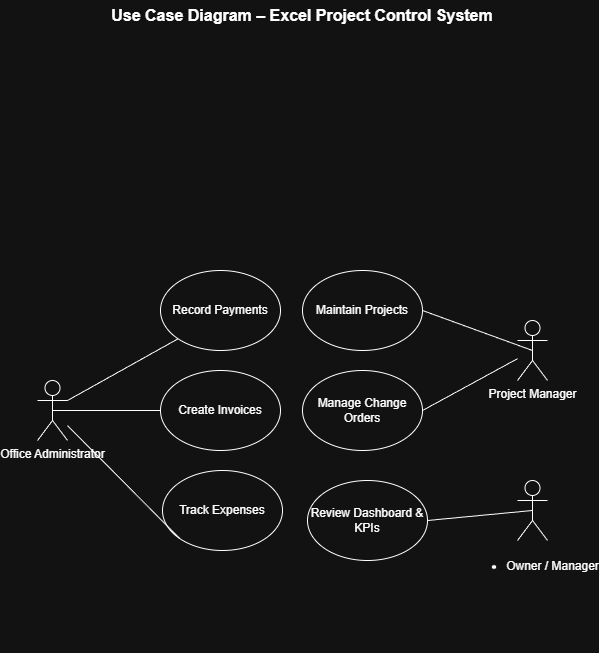

The diagram above was exported from draw.io. Its source (the exported page's mxGraphModel, read from the mxfile embedded in the PNG):
<mxGraphModel dx="1678" dy="874" grid="1" gridSize="10" guides="1" tooltips="1" connect="1" arrows="1" fold="1" page="1" pageScale="1" pageWidth="850" pageHeight="1100" math="0" shadow="0">
  <root>
    <mxCell id="0" />
    <mxCell id="1" parent="0" />
    <mxCell id="jI34qQCUcnq7j58AcVON-1" parent="1" style="text;html=1;whiteSpace=wrap;strokeColor=none;fillColor=none;align=center;verticalAlign=middle;rounded=0;fontSize=16;fontStyle=1" value="Use Case Diagram – Excel Project Control System" vertex="1">
      <mxGeometry height="30" width="410" x="220" y="20" as="geometry" />
    </mxCell>
    <mxCell id="jI34qQCUcnq7j58AcVON-5" parent="1" style="shape=umlActor;verticalLabelPosition=bottom;verticalAlign=top;html=1;outlineConnect=0;" value="&lt;ul data-start=&quot;1186&quot; data-end=&quot;1203&quot;&gt;&lt;li data-start=&quot;1186&quot; data-end=&quot;1203&quot;&gt;&lt;p data-start=&quot;1188&quot; data-end=&quot;1203&quot;&gt;Owner / Manager&lt;/p&gt;&lt;br/&gt;&lt;/li&gt;&lt;br/&gt;&lt;/ul&gt;&lt;br/&gt;&lt;p data-start=&quot;1205&quot; data-end=&quot;1245&quot;&gt;&lt;/p&gt;" vertex="1">
      <mxGeometry height="60" width="30" x="640" y="500" as="geometry" />
    </mxCell>
    <object label="Project Manager" id="jI34qQCUcnq7j58AcVON-6">
      <mxCell parent="1" style="shape=umlActor;verticalLabelPosition=bottom;verticalAlign=top;html=1;outlineConnect=0;" vertex="1">
        <mxGeometry height="60" width="30" x="640" y="340" as="geometry" />
      </mxCell>
    </object>
    <mxCell id="jI34qQCUcnq7j58AcVON-7" parent="1" style="shape=umlActor;verticalLabelPosition=bottom;verticalAlign=top;html=1;outlineConnect=0;" value="Office Administrator" vertex="1">
      <mxGeometry height="60" width="30" x="160" y="400" as="geometry" />
    </mxCell>
    <mxCell id="jI34qQCUcnq7j58AcVON-12" parent="1" style="ellipse;whiteSpace=wrap;html=1;" value="Review Dashboard &amp;amp; KPIs" vertex="1">
      <mxGeometry height="80" width="120" x="430" y="500" as="geometry" />
    </mxCell>
    <mxCell id="jI34qQCUcnq7j58AcVON-13" parent="1" style="ellipse;whiteSpace=wrap;html=1;" value="Manage Change Orders" vertex="1">
      <mxGeometry height="80" width="120" x="425" y="390" as="geometry" />
    </mxCell>
    <mxCell id="jI34qQCUcnq7j58AcVON-14" parent="1" style="ellipse;whiteSpace=wrap;html=1;" value="Track Expenses" vertex="1">
      <mxGeometry height="80" width="120" x="285" y="490" as="geometry" />
    </mxCell>
    <mxCell id="jI34qQCUcnq7j58AcVON-15" parent="1" style="ellipse;whiteSpace=wrap;html=1;" value="Record Payments" vertex="1">
      <mxGeometry height="80" width="120" x="283" y="290" as="geometry" />
    </mxCell>
    <mxCell id="jI34qQCUcnq7j58AcVON-16" parent="1" style="ellipse;whiteSpace=wrap;html=1;" value="Create Invoices" vertex="1">
      <mxGeometry height="80" width="120" x="283" y="390" as="geometry" />
    </mxCell>
    <mxCell id="jI34qQCUcnq7j58AcVON-17" parent="1" style="ellipse;whiteSpace=wrap;html=1;" value="Maintain Projects" vertex="1">
      <mxGeometry height="80" width="120" x="425" y="290" as="geometry" />
    </mxCell>
    <mxCell id="jI34qQCUcnq7j58AcVON-18" edge="1" parent="1" source="jI34qQCUcnq7j58AcVON-7" style="endArrow=none;html=1;rounded=0;entryX=0;entryY=0.5;entryDx=0;entryDy=0;exitX=0.5;exitY=0.5;exitDx=0;exitDy=0;exitPerimeter=0;" target="jI34qQCUcnq7j58AcVON-16" value="">
      <mxGeometry height="50" relative="1" width="50" as="geometry">
        <mxPoint x="470" y="340" as="sourcePoint" />
        <mxPoint x="190" y="500" as="targetPoint" />
      </mxGeometry>
    </mxCell>
    <mxCell id="jI34qQCUcnq7j58AcVON-19" edge="1" parent="1" source="jI34qQCUcnq7j58AcVON-7" style="endArrow=none;html=1;rounded=0;entryX=0;entryY=1;entryDx=0;entryDy=0;exitX=1;exitY=0.3333333333333333;exitDx=0;exitDy=0;exitPerimeter=0;" target="jI34qQCUcnq7j58AcVON-15" value="">
      <mxGeometry height="50" relative="1" width="50" as="geometry">
        <mxPoint x="470" y="340" as="sourcePoint" />
        <mxPoint x="520" y="290" as="targetPoint" />
      </mxGeometry>
    </mxCell>
    <mxCell id="jI34qQCUcnq7j58AcVON-20" edge="1" parent="1" source="jI34qQCUcnq7j58AcVON-14" style="endArrow=none;html=1;rounded=0;exitX=0;exitY=1;exitDx=0;exitDy=0;" target="jI34qQCUcnq7j58AcVON-7" value="">
      <mxGeometry height="50" relative="1" width="50" as="geometry">
        <mxPoint x="470" y="340" as="sourcePoint" />
        <mxPoint x="520" y="290" as="targetPoint" />
      </mxGeometry>
    </mxCell>
    <mxCell id="jI34qQCUcnq7j58AcVON-21" edge="1" parent="1" source="jI34qQCUcnq7j58AcVON-6" style="endArrow=none;html=1;rounded=0;exitX=0.5;exitY=0.5;exitDx=0;exitDy=0;exitPerimeter=0;entryX=1;entryY=0.5;entryDx=0;entryDy=0;" target="jI34qQCUcnq7j58AcVON-17" value="">
      <mxGeometry height="50" relative="1" width="50" as="geometry">
        <mxPoint x="550" y="470" as="sourcePoint" />
        <mxPoint x="483" y="270" as="targetPoint" />
      </mxGeometry>
    </mxCell>
    <mxCell id="jI34qQCUcnq7j58AcVON-22" edge="1" parent="1" source="jI34qQCUcnq7j58AcVON-6" style="endArrow=none;html=1;rounded=0;entryX=1;entryY=0.5;entryDx=0;entryDy=0;" target="jI34qQCUcnq7j58AcVON-13" value="">
      <mxGeometry height="50" relative="1" width="50" as="geometry">
        <mxPoint x="600" y="430" as="sourcePoint" />
        <mxPoint x="490" y="370" as="targetPoint" />
      </mxGeometry>
    </mxCell>
    <mxCell id="jI34qQCUcnq7j58AcVON-23" edge="1" parent="1" source="jI34qQCUcnq7j58AcVON-12" style="endArrow=none;html=1;rounded=0;exitX=1;exitY=0.5;exitDx=0;exitDy=0;entryX=0.5;entryY=0.5;entryDx=0;entryDy=0;entryPerimeter=0;" target="jI34qQCUcnq7j58AcVON-5" value="">
      <mxGeometry height="50" relative="1" width="50" as="geometry">
        <mxPoint x="550" y="470" as="sourcePoint" />
        <mxPoint x="660" y="490" as="targetPoint" />
      </mxGeometry>
    </mxCell>
  </root>
</mxGraphModel>